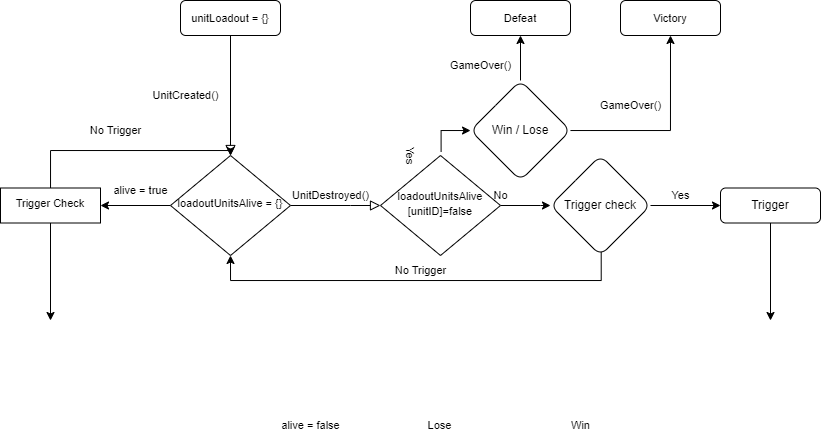

The diagram above was exported from draw.io. Its source (the exported page's mxGraphModel, read from the mxfile embedded in the PNG):
<mxGraphModel dx="989" dy="553" grid="1" gridSize="10" guides="1" tooltips="1" connect="1" arrows="1" fold="1" page="1" pageScale="1" pageWidth="827" pageHeight="1169" math="0" shadow="0">
  <root>
    <mxCell id="WIyWlLk6GJQsqaUBKTNV-0" />
    <mxCell id="WIyWlLk6GJQsqaUBKTNV-1" parent="WIyWlLk6GJQsqaUBKTNV-0" />
    <mxCell id="WIyWlLk6GJQsqaUBKTNV-2" value="" style="rounded=0;html=1;jettySize=auto;orthogonalLoop=1;fontSize=11;endArrow=block;endFill=0;endSize=8;strokeWidth=1;shadow=0;labelBackgroundColor=none;edgeStyle=orthogonalEdgeStyle;" parent="WIyWlLk6GJQsqaUBKTNV-1" source="WIyWlLk6GJQsqaUBKTNV-3" target="WIyWlLk6GJQsqaUBKTNV-6" edge="1">
      <mxGeometry relative="1" as="geometry" />
    </mxCell>
    <mxCell id="WIyWlLk6GJQsqaUBKTNV-3" value="&lt;font style=&quot;font-size: 11px;&quot;&gt;unitLoadout = {}&lt;/font&gt;" style="rounded=1;whiteSpace=wrap;html=1;fontSize=12;glass=0;strokeWidth=1;shadow=0;" parent="WIyWlLk6GJQsqaUBKTNV-1" vertex="1">
      <mxGeometry x="180" width="100" height="35" as="geometry" />
    </mxCell>
    <mxCell id="WIyWlLk6GJQsqaUBKTNV-5" value="alive = true" style="edgeStyle=orthogonalEdgeStyle;rounded=0;html=1;jettySize=auto;orthogonalLoop=1;fontSize=11;endArrow=block;endFill=0;endSize=8;strokeWidth=1;shadow=0;labelBackgroundColor=none;entryX=0;entryY=0.5;entryDx=0;entryDy=0;" parent="WIyWlLk6GJQsqaUBKTNV-1" source="WIyWlLk6GJQsqaUBKTNV-6" edge="1" target="jHHv-_5aEwNe_wwe3a-U-4">
      <mxGeometry x="-1" y="151" relative="1" as="geometry">
        <mxPoint x="-150" y="136" as="offset" />
        <mxPoint x="370" y="195" as="targetPoint" />
        <Array as="points">
          <mxPoint x="350" y="205" />
          <mxPoint x="350" y="205" />
        </Array>
      </mxGeometry>
    </mxCell>
    <mxCell id="jHHv-_5aEwNe_wwe3a-U-17" value="" style="edgeStyle=orthogonalEdgeStyle;rounded=0;orthogonalLoop=1;jettySize=auto;html=1;fontSize=11;" edge="1" parent="WIyWlLk6GJQsqaUBKTNV-1" source="WIyWlLk6GJQsqaUBKTNV-6" target="jHHv-_5aEwNe_wwe3a-U-16">
      <mxGeometry relative="1" as="geometry" />
    </mxCell>
    <mxCell id="WIyWlLk6GJQsqaUBKTNV-6" value="&lt;font style=&quot;font-size: 11px;&quot;&gt;&lt;font style=&quot;&quot;&gt;loadoutUnitsAlive&amp;nbsp;=&lt;/font&gt; {}&lt;/font&gt;" style="rhombus;whiteSpace=wrap;html=1;shadow=0;fontFamily=Helvetica;fontSize=12;align=center;strokeWidth=1;spacing=6;spacingTop=-4;" parent="WIyWlLk6GJQsqaUBKTNV-1" vertex="1">
      <mxGeometry x="170" y="155" width="120" height="100" as="geometry" />
    </mxCell>
    <mxCell id="905zaSd71ORz0HLxFA6k-2" value="" style="edgeStyle=orthogonalEdgeStyle;rounded=0;orthogonalLoop=1;jettySize=auto;html=1;fontFamily=Helvetica;fontSize=12;startArrow=none;exitX=0.505;exitY=-0.039;exitDx=0;exitDy=0;exitPerimeter=0;" parent="WIyWlLk6GJQsqaUBKTNV-1" source="jHHv-_5aEwNe_wwe3a-U-4" target="905zaSd71ORz0HLxFA6k-1" edge="1">
      <mxGeometry relative="1" as="geometry">
        <mxPoint x="430" y="185" as="sourcePoint" />
        <Array as="points">
          <mxPoint x="441" y="130" />
        </Array>
      </mxGeometry>
    </mxCell>
    <mxCell id="905zaSd71ORz0HLxFA6k-4" value="" style="edgeStyle=orthogonalEdgeStyle;rounded=0;orthogonalLoop=1;jettySize=auto;html=1;fontFamily=Helvetica;fontSize=12;exitX=1;exitY=0.5;exitDx=0;exitDy=0;" parent="WIyWlLk6GJQsqaUBKTNV-1" source="jHHv-_5aEwNe_wwe3a-U-4" target="905zaSd71ORz0HLxFA6k-3" edge="1">
      <mxGeometry relative="1" as="geometry">
        <mxPoint x="490" y="235" as="sourcePoint" />
        <Array as="points">
          <mxPoint x="540" y="205" />
          <mxPoint x="540" y="205" />
        </Array>
      </mxGeometry>
    </mxCell>
    <mxCell id="905zaSd71ORz0HLxFA6k-0" value="&lt;font style=&quot;font-size: 11px;&quot;&gt;UnitCreated()&lt;/font&gt;" style="text;html=1;align=center;verticalAlign=middle;resizable=0;points=[];autosize=1;strokeColor=none;fillColor=none;fontSize=12;fontFamily=Helvetica;" parent="WIyWlLk6GJQsqaUBKTNV-1" vertex="1">
      <mxGeometry x="140" y="80" width="90" height="30" as="geometry" />
    </mxCell>
    <mxCell id="jHHv-_5aEwNe_wwe3a-U-8" value="" style="edgeStyle=orthogonalEdgeStyle;rounded=0;orthogonalLoop=1;jettySize=auto;html=1;entryX=0.5;entryY=1;entryDx=0;entryDy=0;" edge="1" parent="WIyWlLk6GJQsqaUBKTNV-1" source="905zaSd71ORz0HLxFA6k-1" target="jHHv-_5aEwNe_wwe3a-U-7">
      <mxGeometry relative="1" as="geometry">
        <mxPoint x="520" y="50" as="targetPoint" />
        <Array as="points" />
      </mxGeometry>
    </mxCell>
    <mxCell id="jHHv-_5aEwNe_wwe3a-U-10" value="" style="edgeStyle=orthogonalEdgeStyle;rounded=0;orthogonalLoop=1;jettySize=auto;html=1;entryX=0.5;entryY=1;entryDx=0;entryDy=0;entryPerimeter=0;" edge="1" parent="WIyWlLk6GJQsqaUBKTNV-1" source="905zaSd71ORz0HLxFA6k-1" target="jHHv-_5aEwNe_wwe3a-U-9">
      <mxGeometry relative="1" as="geometry">
        <mxPoint x="670" y="50" as="targetPoint" />
      </mxGeometry>
    </mxCell>
    <mxCell id="905zaSd71ORz0HLxFA6k-1" value="Win / Lose" style="rhombus;whiteSpace=wrap;html=1;rounded=1;glass=0;strokeWidth=1;shadow=0;fontFamily=Helvetica;fontSize=12;" parent="WIyWlLk6GJQsqaUBKTNV-1" vertex="1">
      <mxGeometry x="470" y="80" width="100" height="100" as="geometry" />
    </mxCell>
    <mxCell id="jHHv-_5aEwNe_wwe3a-U-20" style="edgeStyle=orthogonalEdgeStyle;rounded=0;orthogonalLoop=1;jettySize=auto;html=1;fontSize=11;exitX=0.507;exitY=0.954;exitDx=0;exitDy=0;exitPerimeter=0;entryX=0.5;entryY=1;entryDx=0;entryDy=0;" edge="1" parent="WIyWlLk6GJQsqaUBKTNV-1" source="905zaSd71ORz0HLxFA6k-3" target="WIyWlLk6GJQsqaUBKTNV-6">
      <mxGeometry relative="1" as="geometry">
        <mxPoint x="230" y="280" as="targetPoint" />
        <mxPoint x="560" y="270" as="sourcePoint" />
        <Array as="points">
          <mxPoint x="601" y="280" />
          <mxPoint x="230" y="280" />
        </Array>
      </mxGeometry>
    </mxCell>
    <mxCell id="jHHv-_5aEwNe_wwe3a-U-23" value="" style="edgeStyle=orthogonalEdgeStyle;rounded=0;orthogonalLoop=1;jettySize=auto;html=1;fontSize=11;" edge="1" parent="WIyWlLk6GJQsqaUBKTNV-1" source="905zaSd71ORz0HLxFA6k-3" target="jHHv-_5aEwNe_wwe3a-U-22">
      <mxGeometry relative="1" as="geometry" />
    </mxCell>
    <mxCell id="905zaSd71ORz0HLxFA6k-3" value="Trigger check" style="rhombus;whiteSpace=wrap;html=1;rounded=1;glass=0;strokeWidth=1;shadow=0;rotation=0;" parent="WIyWlLk6GJQsqaUBKTNV-1" vertex="1">
      <mxGeometry x="550" y="155" width="100" height="100" as="geometry" />
    </mxCell>
    <mxCell id="jHHv-_5aEwNe_wwe3a-U-7" value="&lt;font style=&quot;font-size: 11px;&quot;&gt;Defeat&lt;/font&gt;" style="whiteSpace=wrap;html=1;rounded=1;glass=0;strokeWidth=1;shadow=0;rotation=0;" vertex="1" parent="WIyWlLk6GJQsqaUBKTNV-1">
      <mxGeometry x="470" width="100" height="35" as="geometry" />
    </mxCell>
    <mxCell id="jHHv-_5aEwNe_wwe3a-U-9" value="&lt;font style=&quot;font-size: 11px;&quot;&gt;Victory&lt;/font&gt;" style="whiteSpace=wrap;html=1;rounded=1;glass=0;strokeWidth=1;shadow=0;rotation=0;" vertex="1" parent="WIyWlLk6GJQsqaUBKTNV-1">
      <mxGeometry x="620" width="100" height="35" as="geometry" />
    </mxCell>
    <mxCell id="jHHv-_5aEwNe_wwe3a-U-11" value="&lt;font style=&quot;font-size: 11px;&quot;&gt;Yes&lt;/font&gt;" style="text;html=1;align=center;verticalAlign=middle;resizable=0;points=[];autosize=1;strokeColor=none;fillColor=none;fontSize=9;rotation=90;" vertex="1" parent="WIyWlLk6GJQsqaUBKTNV-1">
      <mxGeometry x="390" y="140" width="40" height="30" as="geometry" />
    </mxCell>
    <mxCell id="jHHv-_5aEwNe_wwe3a-U-12" value="&lt;font style=&quot;font-size: 11px;&quot;&gt;Lose&lt;/font&gt;" style="text;html=1;align=center;verticalAlign=middle;resizable=0;points=[];autosize=1;strokeColor=none;fillColor=none;fontSize=9;" vertex="1" parent="WIyWlLk6GJQsqaUBKTNV-1">
      <mxGeometry x="414" y="410" width="50" height="30" as="geometry" />
    </mxCell>
    <mxCell id="jHHv-_5aEwNe_wwe3a-U-13" value="&lt;font style=&quot;font-size: 11px;&quot;&gt;Win&lt;/font&gt;" style="text;html=1;align=center;verticalAlign=middle;resizable=0;points=[];autosize=1;strokeColor=none;fillColor=none;fontSize=9;" vertex="1" parent="WIyWlLk6GJQsqaUBKTNV-1">
      <mxGeometry x="560" y="410" width="40" height="30" as="geometry" />
    </mxCell>
    <mxCell id="jHHv-_5aEwNe_wwe3a-U-14" value="" style="edgeStyle=orthogonalEdgeStyle;rounded=0;orthogonalLoop=1;jettySize=auto;html=1;fontFamily=Helvetica;fontSize=12;endArrow=none;" edge="1" parent="WIyWlLk6GJQsqaUBKTNV-1" target="jHHv-_5aEwNe_wwe3a-U-4">
      <mxGeometry relative="1" as="geometry">
        <mxPoint x="430" y="185" as="sourcePoint" />
        <mxPoint x="470" y="125" as="targetPoint" />
        <Array as="points">
          <mxPoint x="430" y="215" />
        </Array>
      </mxGeometry>
    </mxCell>
    <mxCell id="jHHv-_5aEwNe_wwe3a-U-4" value="&lt;font style=&quot;border-color: var(--border-color); font-size: 11px;&quot;&gt;loadoutUnitsAlive&lt;br&gt;[unitID]=false&lt;br&gt;&lt;/font&gt;" style="rhombus;whiteSpace=wrap;html=1;shadow=0;fontFamily=Helvetica;fontSize=12;align=center;strokeWidth=1;spacing=6;spacingTop=-4;rotation=0;" vertex="1" parent="WIyWlLk6GJQsqaUBKTNV-1">
      <mxGeometry x="380" y="155" width="120" height="100" as="geometry" />
    </mxCell>
    <mxCell id="jHHv-_5aEwNe_wwe3a-U-15" value="No" style="text;html=1;align=center;verticalAlign=middle;resizable=0;points=[];autosize=1;strokeColor=none;fillColor=none;fontSize=11;" vertex="1" parent="WIyWlLk6GJQsqaUBKTNV-1">
      <mxGeometry x="480" y="180" width="40" height="30" as="geometry" />
    </mxCell>
    <mxCell id="jHHv-_5aEwNe_wwe3a-U-26" style="edgeStyle=orthogonalEdgeStyle;rounded=0;orthogonalLoop=1;jettySize=auto;html=1;fontSize=11;" edge="1" parent="WIyWlLk6GJQsqaUBKTNV-1" source="jHHv-_5aEwNe_wwe3a-U-16" target="WIyWlLk6GJQsqaUBKTNV-6">
      <mxGeometry relative="1" as="geometry">
        <mxPoint x="170" y="150" as="targetPoint" />
        <Array as="points">
          <mxPoint x="50" y="150" />
          <mxPoint x="230" y="150" />
        </Array>
      </mxGeometry>
    </mxCell>
    <mxCell id="jHHv-_5aEwNe_wwe3a-U-28" style="edgeStyle=orthogonalEdgeStyle;rounded=0;orthogonalLoop=1;jettySize=auto;html=1;fontSize=11;" edge="1" parent="WIyWlLk6GJQsqaUBKTNV-1" source="jHHv-_5aEwNe_wwe3a-U-16">
      <mxGeometry relative="1" as="geometry">
        <mxPoint x="50" y="320" as="targetPoint" />
      </mxGeometry>
    </mxCell>
    <mxCell id="jHHv-_5aEwNe_wwe3a-U-16" value="Trigger Check" style="whiteSpace=wrap;html=1;shadow=0;strokeWidth=1;spacing=6;spacingTop=-4;fontSize=11;rotation=0;" vertex="1" parent="WIyWlLk6GJQsqaUBKTNV-1">
      <mxGeometry y="187.5" width="100" height="35" as="geometry" />
    </mxCell>
    <mxCell id="jHHv-_5aEwNe_wwe3a-U-18" value="alive = false" style="text;html=1;align=center;verticalAlign=middle;resizable=0;points=[];autosize=1;strokeColor=none;fillColor=none;fontSize=11;" vertex="1" parent="WIyWlLk6GJQsqaUBKTNV-1">
      <mxGeometry x="270" y="410" width="80" height="30" as="geometry" />
    </mxCell>
    <mxCell id="jHHv-_5aEwNe_wwe3a-U-21" value="No Trigger" style="text;html=1;align=center;verticalAlign=middle;resizable=0;points=[];autosize=1;strokeColor=none;fillColor=none;fontSize=11;" vertex="1" parent="WIyWlLk6GJQsqaUBKTNV-1">
      <mxGeometry x="385" y="255" width="70" height="30" as="geometry" />
    </mxCell>
    <mxCell id="jHHv-_5aEwNe_wwe3a-U-25" style="edgeStyle=orthogonalEdgeStyle;rounded=0;orthogonalLoop=1;jettySize=auto;html=1;fontSize=11;" edge="1" parent="WIyWlLk6GJQsqaUBKTNV-1" source="jHHv-_5aEwNe_wwe3a-U-22">
      <mxGeometry relative="1" as="geometry">
        <mxPoint x="769.9999999999998" y="320" as="targetPoint" />
      </mxGeometry>
    </mxCell>
    <mxCell id="jHHv-_5aEwNe_wwe3a-U-22" value="Trigger" style="whiteSpace=wrap;html=1;rounded=1;glass=0;strokeWidth=1;shadow=0;rotation=0;" vertex="1" parent="WIyWlLk6GJQsqaUBKTNV-1">
      <mxGeometry x="720" y="187.5" width="100" height="35" as="geometry" />
    </mxCell>
    <mxCell id="jHHv-_5aEwNe_wwe3a-U-24" value="Yes" style="text;html=1;align=center;verticalAlign=middle;resizable=0;points=[];autosize=1;strokeColor=none;fillColor=none;fontSize=11;" vertex="1" parent="WIyWlLk6GJQsqaUBKTNV-1">
      <mxGeometry x="660" y="180" width="40" height="30" as="geometry" />
    </mxCell>
    <mxCell id="jHHv-_5aEwNe_wwe3a-U-27" value="No Trigger" style="text;html=1;align=center;verticalAlign=middle;resizable=0;points=[];autosize=1;strokeColor=none;fillColor=none;fontSize=11;" vertex="1" parent="WIyWlLk6GJQsqaUBKTNV-1">
      <mxGeometry x="80" y="115" width="70" height="30" as="geometry" />
    </mxCell>
    <mxCell id="jHHv-_5aEwNe_wwe3a-U-29" value="UnitDestroyed()" style="text;html=1;align=center;verticalAlign=middle;resizable=0;points=[];autosize=1;strokeColor=none;fillColor=none;fontSize=11;" vertex="1" parent="WIyWlLk6GJQsqaUBKTNV-1">
      <mxGeometry x="280" y="180" width="100" height="30" as="geometry" />
    </mxCell>
    <mxCell id="jHHv-_5aEwNe_wwe3a-U-30" value="GameOver()" style="text;html=1;align=center;verticalAlign=middle;resizable=0;points=[];autosize=1;strokeColor=none;fillColor=none;fontSize=11;" vertex="1" parent="WIyWlLk6GJQsqaUBKTNV-1">
      <mxGeometry x="440" y="50" width="80" height="30" as="geometry" />
    </mxCell>
    <mxCell id="jHHv-_5aEwNe_wwe3a-U-31" value="GameOver()" style="text;html=1;align=center;verticalAlign=middle;resizable=0;points=[];autosize=1;strokeColor=none;fillColor=none;fontSize=11;" vertex="1" parent="WIyWlLk6GJQsqaUBKTNV-1">
      <mxGeometry x="590" y="90" width="80" height="30" as="geometry" />
    </mxCell>
  </root>
</mxGraphModel>